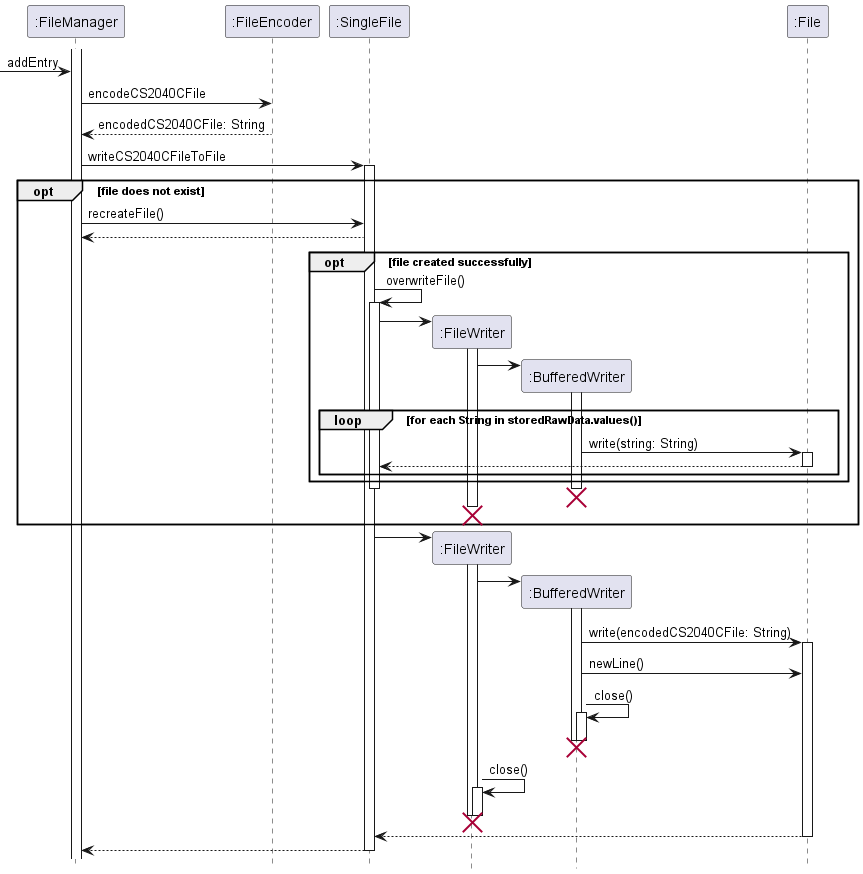

The diagram above was rendered by PlantUML. Its source (embedded in the PNG):
@startuml
hide footbox

participant ":FileManager" as fm
participant ":FileEncoder" as fe
participant ":SingleFile" as sf
participant ":FileWriter" as fw
participant ":BufferedWriter" as bw
participant ":File" as f

activate fm
-> fm : addEntry
fm -> fe : encodeCS2040CFile
fe --> fm : encodedCS2040CFile: String
fm -> sf : writeCS2040CFileToFile
activate sf
    opt file does not exist
        fm -> sf : recreateFile()
        sf --> fm
        opt file created successfully
            sf -> sf : overwriteFile()
            activate sf
            sf -> fw **
            activate fw
            fw -> bw **
            activate bw
            loop for each String in storedRawData.values()
                bw -> f : write(string: String)
                activate f
                f --> sf
                deactivate f
            end
        end
            deactivate sf
            destroy bw
            destroy fw
        end

sf -> fw **
activate fw
fw -> bw **
activate bw
bw -> f : write(encodedCS2040CFile: String)
activate f
bw -> f : newLine()
bw -> bw : close()
activate bw
deactivate bw
destroy bw
fw -> fw : close()
activate fw
deactivate fw
destroy fw
f --> sf
deactivate f
sf --> fm
deactivate sf
@enduml